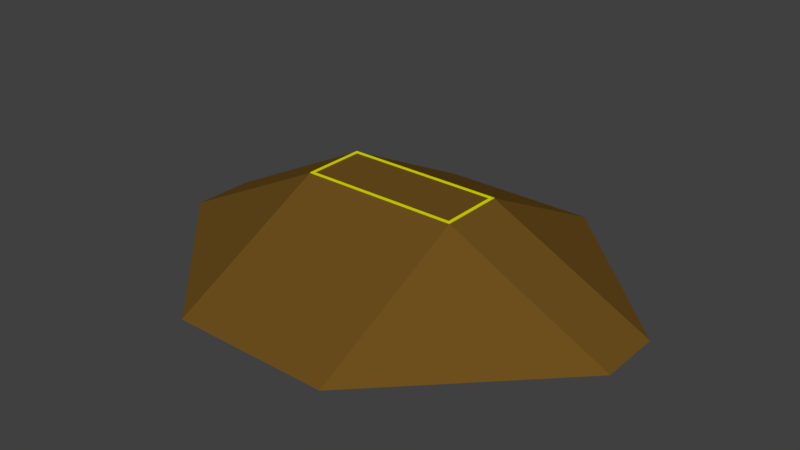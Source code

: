 # Source: boxloader_fort_ground_5m_berm.blend  (saved by Blender 2.78.0; exported with 4.5.12 LTS)
import bpy
from mathutils import Matrix  # noqa: F401  (used for matrix-valued properties, if any)

bpy.ops.wm.read_factory_settings(use_empty=True)
scene = bpy.context.scene
scene.name = 'Scene'

# ---- collections
col_collection_1 = bpy.data.collections.new('Collection 1'); scene.collection.children.link(col_collection_1)
col_collection_2 = bpy.data.collections.new('Collection 2'); scene.collection.children.link(col_collection_2)
col_collection_2.hide_render = True
col_collection_2.hide_viewport = True
col_collection_3 = bpy.data.collections.new('Collection 3'); scene.collection.children.link(col_collection_3)
col_collection_3.hide_render = True
col_collection_3.hide_viewport = True
col_collection_4 = bpy.data.collections.new('Collection 4'); scene.collection.children.link(col_collection_4)
col_collection_4.hide_render = True
col_collection_4.hide_viewport = True
col_collection_5 = bpy.data.collections.new('Collection 5'); scene.collection.children.link(col_collection_5)
col_collection_5.hide_render = True
col_collection_5.hide_viewport = True
col_collection_6 = bpy.data.collections.new('Collection 6'); scene.collection.children.link(col_collection_6)
col_collection_6.hide_render = True
col_collection_6.hide_viewport = True
col_collection_7 = bpy.data.collections.new('Collection 7'); scene.collection.children.link(col_collection_7)
col_collection_7.hide_render = True
col_collection_7.hide_viewport = True
col_collection_8 = bpy.data.collections.new('Collection 8'); scene.collection.children.link(col_collection_8)
col_collection_8.hide_render = True
col_collection_8.hide_viewport = True

# ---- materials (node trees are filled in below, after node groups)
mat_wood = bpy.data.materials.new('Wood')
mat_wood.alpha_threshold = 0.0
mat_wood.use_transparent_shadow = False
mat_wood.diffuse_color = (0.787, 0.8, 0.0, 1.0)
mat_wood.roughness = 0.5
mat_dirt = bpy.data.materials.new('dirt')
mat_dirt.alpha_threshold = 0.0
mat_dirt.use_transparent_shadow = False
mat_dirt.diffuse_color = (0.1574, 0.08136, 0.01344, 1.0)
mat_dirt.roughness = 0.5

# ---- material node trees

# ---- world
world_world = bpy.data.worlds.new('World'); scene.world = world_world
world_world.color = (0.05088, 0.05088, 0.05088)
world_world.use_sun_shadow = False
world_world.sun_shadow_jitter_overblur = 0.0
world_world.cycles.sampling_method = 'MANUAL'

# ---- meshes
me_cube = bpy.data.meshes.new('Cube')
me_cube.from_pydata([(-4.9, 0.1, 1.49e-08), (-4.9, 1.9, 1.49e-08), (-0.1, 0.1, 1.49e-08), (-0.1, 1.9, 1.49e-08), (-0.1, 0.1, 1.49e-08), (-0.1, 1.9, 1.49e-08), (0.0, 0.1, 1.49e-08), (0.0, 1.9, 1.49e-08), (-5.0, 0.1, 1.49e-08), (-5.0, 1.9, 1.49e-08), (-4.9, 0.1, 1.49e-08), (-4.9, 1.9, 1.49e-08), (0.0, 7.0, -2.5), (-4.47e-08, 1.9, 1.49e-08), (0.0, 2.0, 0.0), (-5.0, 1.9, 1.49e-08), (-5.0, 7.0, -2.5), (-4.47e-08, 2.0, 1.49e-08), (0.0, 0.1, 0.02), (-5.0, 2.0, 1.49e-08), (0.0, 1.9, 0.02), (-4.47e-08, 0.0, 1.49e-08), (0.0, -5.0, -2.5), (-5.0, 0.0, 1.49e-08), (-5.0, 0.0, 1.49e-08), (-4.47e-08, 0.1, 1.49e-08), (-5.0, -5.0, -2.5), (-5.0, 0.1, 1.49e-08), (-10.0, 2.0, -2.5), (-5.0, 2.0, -5.96e-08), (-10.0, 0.0, -2.5), (-0.1, 1.9, 0.02), (-0.1, 0.1, 0.02), (5.0, 2.0, -2.5), (0.0, 0.0, -5.96e-08), (5.0, 0.0, -2.5), (-5.0, 0.1, 0.02), (-5.0, 1.9, 0.02), (-4.9, 1.9, 0.02), (-4.9, 0.1, 0.02), (-4.47e-08, 1.9, 0.02), (-5.0, 1.9, 0.02), (-5.0, 2.0, 0.02), (-4.47e-08, 2.0, 0.02), (-4.47e-08, 0.0, 0.02), (-5.0, 0.0, 0.02), (-5.0, 0.1, 0.02), (-4.47e-08, 0.1, 0.02)], [], [(3, 1, 0, 2), (29, 14, 12, 16), (34, 24, 26, 22), (24, 29, 28, 30), (14, 34, 35, 33), (24, 30, 26), (35, 34, 22), (14, 33, 12), (29, 16, 28), (20, 31, 32, 18), (38, 37, 36, 39), (42, 41, 40, 43), (46, 45, 44, 47), (13, 17, 43, 40), (9, 8, 36, 37), (11, 9, 37, 38), (25, 27, 46, 47), (10, 11, 38, 39), (23, 21, 44, 45), (8, 10, 39, 36), (5, 4, 32, 31), (15, 13, 40, 41), (21, 25, 47, 44), (7, 5, 31, 20), (19, 15, 41, 42), (6, 7, 20, 18), (27, 23, 45, 46), (17, 19, 42, 43), (4, 6, 18, 32)])
me_cube.polygons.foreach_set('material_index', [1, 1, 1, 1, 1, 1, 1, 1, 1, 0, 0, 0, 0, 0, 0, 0, 0, 0, 0, 0, 0, 0, 0, 0, 0, 0, 0, 0, 0])
_uv = me_cube.uv_layers.new(name='UVMap')
_uv.uv.foreach_set('vector', [0.45, 0.45, -1.95, 0.45, -1.95, -0.45, 0.45, -0.45, 0.0, 0.5, 2.5, 0.5, 2.5, 3.0, 0.0, 3.0, 0.5, 0.5, -2.0, 0.5, -2.0, -2.0, 0.5, -2.0, 0.0, 0.5, 0.0, 1.5, -2.5, 1.5, -2.5, 0.5, 0.5, 0.5, 0.5, -0.5, 3.0, -0.5, 3.0, 0.5, 0.0, 0.5, -2.5, 0.5, 0.0, -2.0, 0.0, 0.5, -2.5, 0.5, -2.5, -2.0, 0.5, 0.5, 3.0, 0.5, 0.5, 3.0, 0.0, 0.5, 0.0, 3.0, -2.5, 0.5, 0.5, 0.45, 0.45, 0.45, 0.45, -0.45, 0.5, -0.45, 0.05, 0.45, 0.0, 0.45, 0.0, -0.45, 0.05, -0.45, 0.0, 0.5, 0.0, 0.45, 2.5, 0.45, 2.5, 0.5, 0.0, 0.55, 0.0, 0.5, 2.5, 0.5, 2.5, 0.55, 0.45, 0.5, 0.5, 0.5, 0.5, 0.51, 0.45, 0.51, 0.45, 0.5, -0.45, 0.5, -0.45, 0.51, 0.45, 0.51, 0.05, 0.5, 0.0, 0.5, 0.0, 0.51, 0.05, 0.51, 0.5, 0.5, -2.0, 0.5, -2.0, 0.51, 0.5, 0.51, 0.55, 0.5, 1.45, 0.5, 1.45, 0.51, 0.55, 0.51, 0.0, 0.5, 2.5, 0.5, 2.5, 0.51, 0.0, 0.51, 0.0, 0.5, 0.05, 0.5, 0.05, 0.51, 0.0, 0.51, 0.45, 0.5, -0.45, 0.5, -0.45, 0.51, 0.45, 0.51, 0.0, 0.5, 2.5, 0.5, 2.5, 0.51, 0.0, 0.51, 0.5, 0.5, 0.55, 0.5, 0.55, 0.51, 0.5, 0.51, 0.5, 0.5, 0.45, 0.5, 0.45, 0.51, 0.5, 0.51, 0.5, 0.5, 0.45, 0.5, 0.45, 0.51, 0.5, 0.51, 0.55, 0.5, 1.45, 0.5, 1.45, 0.51, 0.55, 0.51, 0.55, 0.5, 0.5, 0.5, 0.5, 0.51, 0.55, 0.51, 0.5, 0.5, -2.0, 0.5, -2.0, 0.51, 0.5, 0.51, 0.45, 0.5, 0.5, 0.5, 0.5, 0.51, 0.45, 0.51])
me_cube.materials.append(mat_wood)
me_cube.materials.append(mat_dirt)
me_cube.use_remesh_preserve_volume = False
me_cube.use_remesh_preserve_attributes = False
me_cube.use_mirror_vertex_groups = False
me_cube.update()
me_cube_012 = bpy.data.meshes.new('Cube.012')
me_cube_012.from_pydata([(0.0, 7.0, -2.5), (0.0, 2.0, 0.0), (-5.0, 7.0, -2.5), (0.0, -5.0, -2.5), (-5.0, 0.0, 1.49e-08), (-5.0, -5.0, -2.5), (-10.0, 2.0, -2.5), (-5.0, 2.0, -5.96e-08), (-10.0, 0.0, -2.5), (5.0, 2.0, -2.5), (0.0, 0.0, -5.96e-08), (5.0, 0.0, -2.5)], [], [(7, 10, 1), (1, 2, 7), (4, 3, 10), (7, 8, 4), (10, 9, 1), (4, 8, 5), (11, 10, 3), (1, 9, 0), (7, 2, 6), (11, 3, 6), (5, 8, 6), (7, 4, 10), (1, 0, 2), (4, 5, 3), (7, 6, 8), (10, 11, 9), (5, 6, 3), (0, 11, 2), (0, 9, 11), (11, 6, 2)])
me_cube_012.use_remesh_preserve_volume = False
me_cube_012.use_remesh_preserve_attributes = False
me_cube_012.use_mirror_vertex_groups = False
me_cube_012.update()
me_cube_002 = bpy.data.meshes.new('Cube.002')
me_cube_002.from_pydata([(0.0, 7.0, -2.5), (0.0, 2.0, 0.0), (-5.0, 7.0, -2.5), (0.0, -5.0, -2.5), (-5.0, 0.0, 1.49e-08), (-5.0, -5.0, -2.5), (-10.0, 2.0, -2.5), (-5.0, 2.0, -5.96e-08), (-10.0, 0.0, -2.5), (5.0, 2.0, -2.5), (0.0, 0.0, -5.96e-08), (5.0, 0.0, -2.5)], [], [(4, 8, 5), (11, 10, 3), (1, 9, 0), (7, 2, 6), (9, 1, 10, 11), (0, 9, 11), (8, 4, 7, 6), (10, 1, 7, 4), (5, 8, 6), (2, 7, 1, 0), (3, 10, 4, 5), (11, 3, 5), (6, 2, 0), (11, 5, 6, 0)])
_uv = me_cube_002.uv_layers.new(name='UVMap')
_uv.uv.foreach_set('vector', [0.0, 0.0, 0.0, -5.0, -5.0, -5.0, -5.0, -5.0, 0.0, 0.0, 0.0, -5.0, 0.0, 0.0, 0.0, -5.0, -5.0, -5.0, 0.0, 0.0, 0.0, -5.0, -5.0, -5.0, 0.0, -5.0, 0.0, 0.0, -5.0, 0.0, -5.0, -5.0, -5.0, -5.0, 0.0, -5.0, -5.0, -5.0, 0.0, -5.0, 0.0, 0.0, -5.0, 0.0, -5.0, -5.0, -5.0, 0.0, 0.0, 0.0, -5.0, 0.0, -5.0, 0.0, -5.0, -5.0, 0.0, -5.0, -5.0, -5.0, 0.0, -5.0, 0.0, 0.0, -5.0, 0.0, -5.0, -5.0, 0.0, -5.0, 0.0, 0.0, -5.0, 0.0, -5.0, -5.0, -5.0, -5.0, 0.0, -5.0, -5.0, -5.0, -5.0, -5.0, 0.0, -5.0, -5.0, -5.0, -5.0, -5.0, -5.0, -5.0, -5.0, -5.0, -5.0, -5.0])
me_cube_002.use_remesh_preserve_volume = False
me_cube_002.use_remesh_preserve_attributes = False
me_cube_002.use_mirror_vertex_groups = False
me_cube_002.update()
me_cube_008 = bpy.data.meshes.new('Cube.008')
me_cube_008.from_pydata([(0.0, 7.0, -2.5), (0.0, 2.0, 0.0), (-5.0, 7.0, -2.5), (0.0, -5.0, -2.5), (-5.0, 0.0, 1.49e-08), (-5.0, -5.0, -2.5), (-10.0, 2.0, -2.5), (-5.0, 2.0, -5.96e-08), (-10.0, 0.0, -2.5), (5.0, 2.0, -2.5), (0.0, 0.0, -5.96e-08), (5.0, 0.0, -2.5)], [], [(1, 7, 4, 10), (7, 1, 0, 2), (10, 4, 5, 3), (4, 7, 6, 8), (1, 10, 11, 9), (4, 8, 5), (11, 10, 3), (1, 9, 0), (7, 2, 6), (8, 6, 2), (9, 11, 3), (3, 5, 8), (2, 0, 9), (8, 2, 9, 3)])
_uv = me_cube_008.uv_layers.new(name='UVMap')
_uv.uv.foreach_set('vector', [0.0, 0.0, -5.0, 0.0, -5.0, 0.0, -5.0, 0.0, 0.0, 0.0, -5.0, 0.0, -5.0, -5.0, 0.0, -5.0, 0.0, 0.0, -5.0, 0.0, -5.0, -5.0, 0.0, -5.0, 0.0, 0.0, -5.0, 0.0, -5.0, -5.0, 0.0, -5.0, 0.0, 0.0, -5.0, 0.0, -5.0, -5.0, 0.0, -5.0, 0.0, 0.0, 0.0, -5.0, -5.0, -5.0, -5.0, -5.0, 0.0, 0.0, 0.0, -5.0, 0.0, 0.0, 0.0, -5.0, -5.0, -5.0, 0.0, 0.0, 0.0, -5.0, -5.0, -5.0, 0.0, -5.0, -5.0, -5.0, 0.0, -5.0, 0.0, -5.0, -5.0, -5.0, 0.0, -5.0, 0.0, -5.0, -5.0, -5.0, 0.0, -5.0, 0.0, -5.0, -5.0, -5.0, 0.0, -5.0, 0.0, -5.0, 0.0, -5.0, 0.0, -5.0, 0.0, -5.0])
me_cube_008.use_remesh_preserve_volume = False
me_cube_008.use_remesh_preserve_attributes = False
me_cube_008.use_mirror_vertex_groups = False
me_cube_008.update()
me_cube_009 = bpy.data.meshes.new('Cube.009')
me_cube_009.from_pydata([(0.0, 7.0, -2.5), (0.0, 2.0, 0.0), (-5.0, 7.0, -2.5), (0.0, -5.0, -2.5), (-5.0, 0.0, 1.49e-08), (-5.0, -5.0, -2.5), (-10.0, 2.0, -2.5), (-5.0, 2.0, -5.96e-08), (-10.0, 0.0, -2.5), (5.0, 2.0, -2.5), (0.0, 0.0, -5.96e-08), (5.0, 0.0, -2.5)], [], [(1, 7, 4, 10), (7, 1, 0, 2), (10, 4, 5, 3), (4, 7, 6, 8), (1, 10, 11, 9), (4, 8, 5), (11, 10, 3), (1, 9, 0), (7, 2, 6), (11, 3, 5), (5, 8, 6), (0, 9, 11), (11, 5, 6, 0), (6, 2, 0)])
_uv = me_cube_009.uv_layers.new(name='UVMap')
_uv.uv.foreach_set('vector', [0.0, 0.0, -5.0, 0.0, -5.0, 0.0, -5.0, 0.0, 0.0, 0.0, -5.0, 0.0, -5.0, -5.0, 0.0, -5.0, 0.0, 0.0, -5.0, 0.0, -5.0, -5.0, 0.0, -5.0, 0.0, 0.0, -5.0, 0.0, -5.0, -5.0, 0.0, -5.0, 0.0, 0.0, -5.0, 0.0, -5.0, -5.0, 0.0, -5.0, 0.0, 0.0, 0.0, -5.0, -5.0, -5.0, -5.0, -5.0, 0.0, 0.0, 0.0, -5.0, 0.0, 0.0, 0.0, -5.0, -5.0, -5.0, 0.0, 0.0, 0.0, -5.0, -5.0, -5.0, -5.0, -5.0, 0.0, -5.0, -5.0, -5.0, -5.0, -5.0, 0.0, -5.0, -5.0, -5.0, -5.0, -5.0, 0.0, -5.0, -5.0, -5.0, -5.0, -5.0, -5.0, -5.0, -5.0, -5.0, -5.0, -5.0, -5.0, -5.0, 0.0, -5.0, -5.0, -5.0])
me_cube_009.use_remesh_preserve_volume = False
me_cube_009.use_remesh_preserve_attributes = False
me_cube_009.use_mirror_vertex_groups = False
me_cube_009.update()
me_cube_010 = bpy.data.meshes.new('Cube.010')
me_cube_010.from_pydata([(0.0, 7.0, -2.5), (0.0, 2.0, 0.0), (-5.0, 7.0, -2.5), (0.0, -5.0, -2.5), (-5.0, 0.0, 1.49e-08), (-5.0, -5.0, -2.5), (-10.0, 2.0, -2.5), (-5.0, 2.0, -5.96e-08), (-10.0, 0.0, -2.5), (5.0, 2.0, -2.5), (0.0, 0.0, -5.96e-08), (5.0, 0.0, -2.5)], [], [(1, 7, 4, 10), (7, 1, 0, 2), (10, 4, 5, 3), (4, 7, 6, 8), (1, 10, 11, 9), (4, 8, 5), (11, 10, 3), (1, 9, 0), (7, 2, 6)])
_uv = me_cube_010.uv_layers.new(name='UVMap')
_uv.uv.foreach_set('vector', [0.0, 0.0, -5.0, 0.0, -5.0, 0.0, -5.0, 0.0, 0.0, 0.0, -5.0, 0.0, -5.0, -5.0, 0.0, -5.0, 0.0, 0.0, -5.0, 0.0, -5.0, -5.0, 0.0, -5.0, 0.0, 0.0, -5.0, 0.0, -5.0, -5.0, 0.0, -5.0, 0.0, 0.0, -5.0, 0.0, -5.0, -5.0, 0.0, -5.0, 0.0, 0.0, 0.0, -5.0, -5.0, -5.0, -5.0, -5.0, 0.0, 0.0, 0.0, -5.0, 0.0, 0.0, 0.0, -5.0, -5.0, -5.0, 0.0, 0.0, 0.0, -5.0, -5.0, -5.0])
me_cube_010.use_remesh_preserve_volume = False
me_cube_010.use_remesh_preserve_attributes = False
me_cube_010.use_mirror_vertex_groups = False
me_cube_010.update()
me_cube_001 = bpy.data.meshes.new('Cube.001')
me_cube_001.from_pydata([(0.0, 7.0, -2.5), (-5.0, 7.0, -2.5), (0.0, -5.0, -2.5), (-5.0, -5.0, -2.5), (-10.0, 2.0, -2.5), (-10.0, 0.0, -2.5), (5.0, 2.0, -2.5), (5.0, 0.0, -2.5)], [(1, 0), (2, 3), (5, 4), (6, 7), (4, 1), (3, 5), (2, 7), (0, 6)], [])
me_cube_001.use_remesh_preserve_volume = False
me_cube_001.use_remesh_preserve_attributes = False
me_cube_001.use_mirror_vertex_groups = False
me_cube_001.update()
me_cube_004 = bpy.data.meshes.new('Cube.004')
me_cube_004.from_pydata([(0.0, 7.0, -2.5), (0.0, 2.0, 0.0), (-5.0, 7.0, -2.5), (0.0, -5.0, -2.5), (-5.0, 0.0, 1.49e-08), (-5.0, -5.0, -2.5), (-10.0, 2.0, -2.5), (-5.0, 2.0, -5.96e-08), (-10.0, 0.0, -2.5), (5.0, 2.0, -2.5), (0.0, 0.0, -5.96e-08), (5.0, 0.0, -2.5)], [], [(1, 7, 4, 10), (7, 1, 0, 2), (10, 4, 5, 3), (4, 7, 6, 8), (1, 10, 11, 9), (4, 8, 5), (11, 10, 3), (1, 9, 0), (7, 2, 6), (2, 5, 8, 6), (3, 5, 2, 0), (3, 0, 9, 11)])
_uv = me_cube_004.uv_layers.new(name='UVMap')
_uv.uv.foreach_set('vector', [0.0, 0.0, -5.0, 0.0, -5.0, 0.0, -5.0, 0.0, 0.0, 0.0, -5.0, 0.0, -5.0, -5.0, 0.0, -5.0, 0.0, 0.0, -5.0, 0.0, -5.0, -5.0, 0.0, -5.0, 0.0, 0.0, -5.0, 0.0, -5.0, -5.0, 0.0, -5.0, 0.0, 0.0, -5.0, 0.0, -5.0, -5.0, 0.0, -5.0, 0.0, 0.0, 0.0, -5.0, -5.0, -5.0, -5.0, -5.0, 0.0, 0.0, 0.0, -5.0, 0.0, 0.0, 0.0, -5.0, -5.0, -5.0, 0.0, 0.0, 0.0, -5.0, -5.0, -5.0, 0.0, -5.0, -5.0, -5.0, 0.0, -5.0, -5.0, -5.0, 0.0, -5.0, -5.0, -5.0, 0.0, -5.0, -5.0, -5.0, 0.0, -5.0, -5.0, -5.0, 0.0, -5.0, -5.0, -5.0])
me_cube_004.use_remesh_preserve_volume = False
me_cube_004.use_remesh_preserve_attributes = False
me_cube_004.use_mirror_vertex_groups = False
me_cube_004.update()

# ---- objects
ob_lod = bpy.data.objects.new('LOD', me_cube)
ob_shadow_volume = bpy.data.objects.new('Shadow Volume', me_cube_012)
ob_geometry = bpy.data.objects.new('Geometry', me_cube_002)
ob_geometry_physx = bpy.data.objects.new('Geometry PhysX', me_cube_008)
ob_fire_geometry = bpy.data.objects.new('Fire Geometry', me_cube_009)
ob_cube_003 = bpy.data.objects.new('Cube.003', me_cube_010)
ob_memory = bpy.data.objects.new('Memory', me_cube_001)
ob_view_geometry = bpy.data.objects.new('View Geometry', me_cube_004)

# ---- transforms, parenting, visibility, modifiers, constraints
ob_lod.location = (0.0, 0.0, 0.0)
ob_lod.lineart.crease_threshold = 0.0
ob_shadow_volume.location = (0.0, 0.0, 0.0)
ob_shadow_volume.lineart.crease_threshold = 0.0
ob_geometry.location = (0.0, 0.0, 0.0)
ob_geometry.lineart.crease_threshold = 0.0
_vg = ob_geometry.vertex_groups.new(name='Component00')
ob_geometry_physx.location = (0.0, 0.0, 0.0)
ob_geometry_physx.lineart.crease_threshold = 0.0
_vg = ob_geometry_physx.vertex_groups.new(name='Component00')
ob_fire_geometry.location = (0.0, 0.0, 0.0)
ob_fire_geometry.lineart.crease_threshold = 0.0
_vg = ob_fire_geometry.vertex_groups.new(name='Component00')
ob_cube_003.location = (0.0, 0.0, 0.0)
ob_cube_003.lineart.crease_threshold = 0.0
ob_memory.location = (0.0, 0.0, 0.0)
ob_memory.lineart.crease_threshold = 0.0
_vg = ob_memory.vertex_groups.new(name='corner1')
_vg = ob_memory.vertex_groups.new(name='corner2')
_vg = ob_memory.vertex_groups.new(name='corner3')
_vg = ob_memory.vertex_groups.new(name='corner4')
_vg = ob_memory.vertex_groups.new(name='corner5')
_vg = ob_memory.vertex_groups.new(name='corner6')
_vg = ob_memory.vertex_groups.new(name='corner7')
_vg = ob_memory.vertex_groups.new(name='corner8')
ob_view_geometry.location = (0.0, 0.0, 0.0)
ob_view_geometry.lineart.crease_threshold = 0.0
_vg = ob_view_geometry.vertex_groups.new(name='Component00')

# ---- collection membership
col_collection_1.objects.link(ob_lod)
col_collection_2.objects.link(ob_shadow_volume)
col_collection_3.objects.link(ob_geometry)
col_collection_4.objects.link(ob_geometry_physx)
col_collection_5.objects.link(ob_fire_geometry)
col_collection_6.objects.link(ob_cube_003)
col_collection_7.objects.link(ob_memory)
col_collection_8.objects.link(ob_view_geometry)

# ---- scene / render settings (as saved in the file)
scene.frame_start = 1; scene.frame_end = 250; scene.frame_set(1)
scene.render.engine = 'BLENDER_EEVEE_NEXT'
scene.render.resolution_percentage = 50
scene.render.dither_intensity = 0.0
scene.cycles.use_denoising = False
scene.cycles.samples = 128
scene.cycles.sampling_pattern = 'TABULATED_SOBOL'
scene.cycles.light_sampling_threshold = 0.0
scene.cycles.use_adaptive_sampling = False
scene.cycles.use_light_tree = False
scene.cycles.blur_glossy = 0.0
scene.cycles.sample_clamp_indirect = 0.0
scene.view_settings.view_transform = 'Standard'
bpy.context.view_layer.update()

# ---- added for rendering (the .blend has no active camera and no usable light): camera, sun
cam_auto = bpy.data.cameras.new('AutoCamera')
cam_auto.lens = 50.0
cam_auto.sensor_width = 36.0
cam_auto.clip_end = 1000.0
ob_auto_camera = bpy.data.objects.new('AutoCamera', cam_auto)
scene.collection.objects.link(ob_auto_camera)
ob_auto_camera.location = (15.4253, -20.5103, 13.1002)
ob_auto_camera.rotation_euler = (1.09748, -7.21219e-08, 0.694738)
scene.camera = ob_auto_camera
light_auto_sun = bpy.data.lights.new('AutoSun', 'SUN')
light_auto_sun.energy = 3.0
light_auto_sun.angle = 0.0523599
ob_auto_sun = bpy.data.objects.new('AutoSun', light_auto_sun)
scene.collection.objects.link(ob_auto_sun)
ob_auto_sun.rotation_euler = (0.872665, 0.174533, 0.523599)
bpy.context.view_layer.update()
